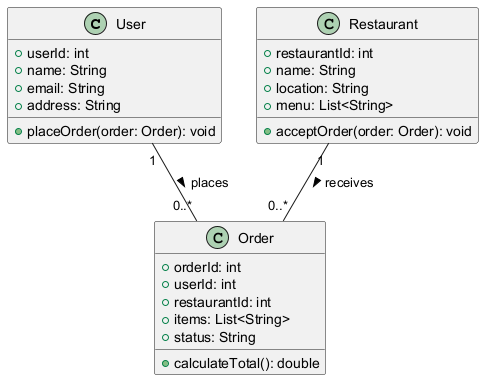

The diagram above was rendered by PlantUML. Its source (embedded in the PNG):
@startuml
class User {
    +userId: int
    +name: String
    +email: String
    +address: String
    +placeOrder(order: Order): void
}

class Restaurant {
    +restaurantId: int
    +name: String
    +location: String
    +menu: List<String>
    +acceptOrder(order: Order): void
}

class Order {
    +orderId: int
    +userId: int
    +restaurantId: int
    +items: List<String>
    +status: String
    +calculateTotal(): double
}

User "1" -- "0..*" Order : places >
Restaurant "1" -- "0..*" Order : receives >
@enduml